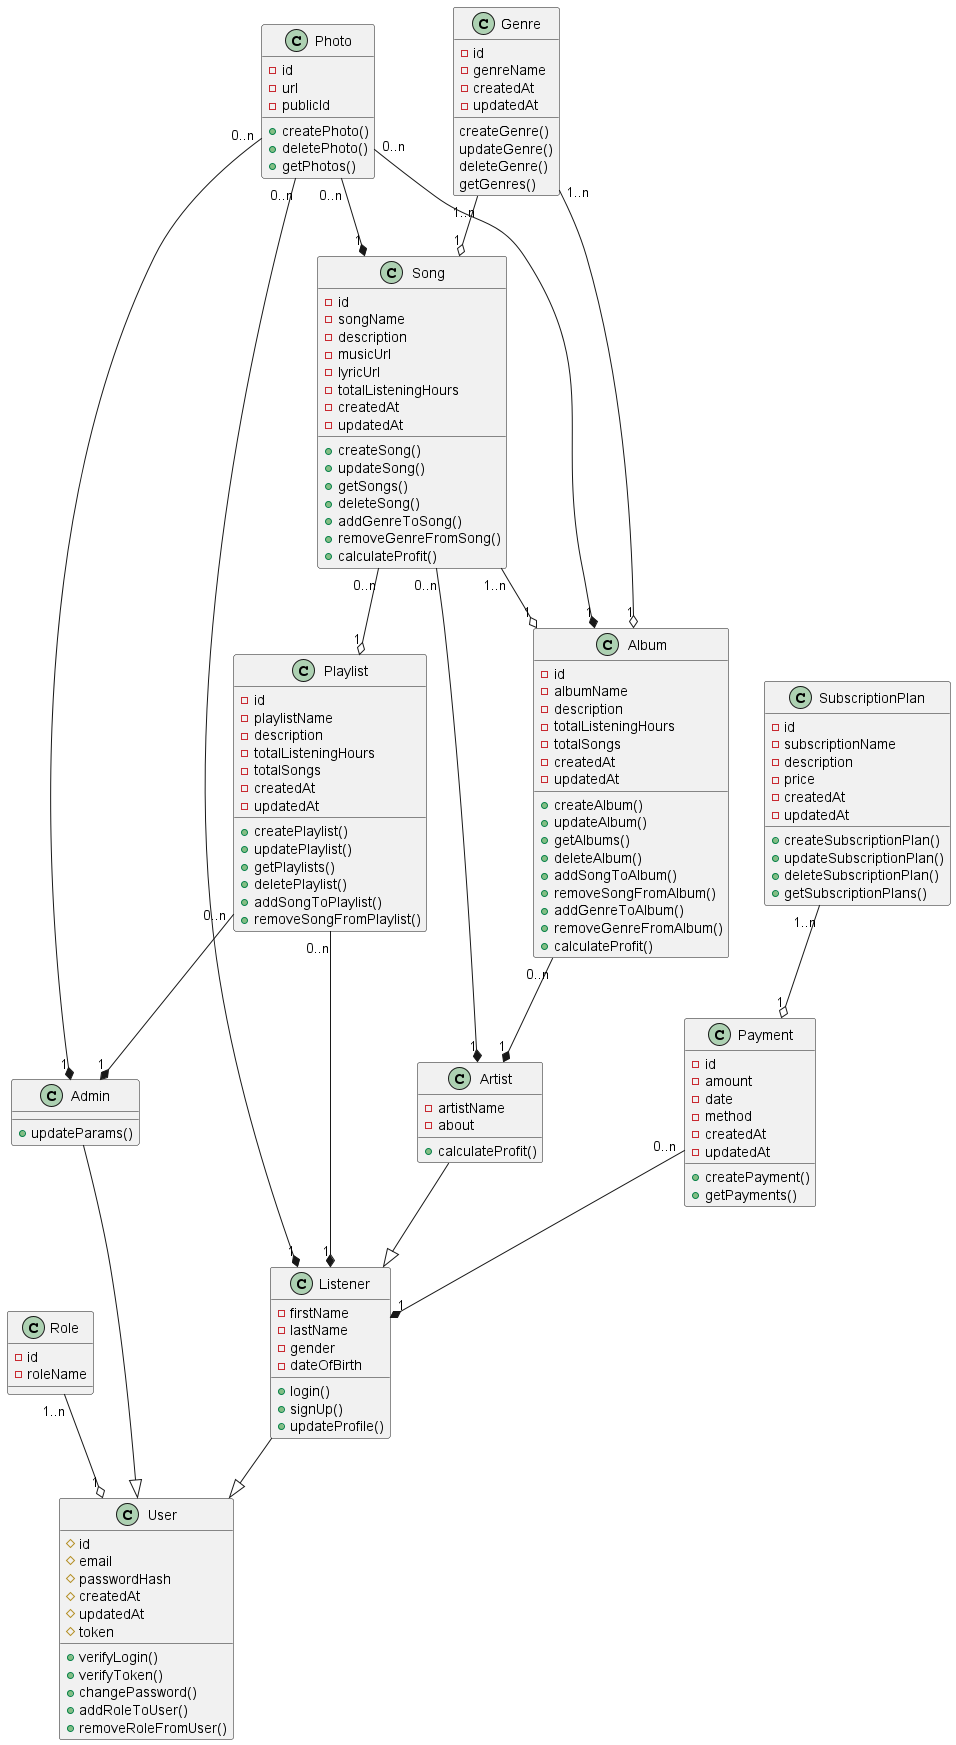

The diagram above was rendered by PlantUML. Its source (embedded in the PNG):
@startuml 
class Role {
    -id
    -roleName
}

class User {
    #id
    #email
    #passwordHash
    #createdAt
    #updatedAt
    #token
    +verifyLogin()
    +verifyToken()
    +changePassword()
    +addRoleToUser()
    +removeRoleFromUser()
}

class Listener {
    -firstName 
    -lastName 
    -gender 
    -dateOfBirth
    +login()
    +signUp()
    +updateProfile()
}

class Artist {
    -artistName 
    -about 
    +calculateProfit()
}

class Admin {
    +updateParams()
}

class Photo {
    -id 
    -url 
    -publicId
    +createPhoto()
    +deletePhoto()
    +getPhotos()
}

class Genre {
    -id 
    -genreName 
    -createdAt 
    -updatedAt 
    createGenre()
    updateGenre()
    deleteGenre()
    getGenres()
}

class Song {
    -id
    -songName 
    -description
    -musicUrl
    -lyricUrl
    -totalListeningHours
    -createdAt 
    -updatedAt 
    +createSong()
    +updateSong()
    +getSongs()
    +deleteSong()
    +addGenreToSong()
    +removeGenreFromSong()
    +calculateProfit()
}

class Playlist {
    -id 
    -playlistName 
    -description
    -totalListeningHours
    -totalSongs 
    -createdAt 
    -updatedAt 
    +createPlaylist()
    +updatePlaylist()
    +getPlaylists()
    +deletePlaylist()
    +addSongToPlaylist()
    +removeSongFromPlaylist()
}

class Album {
    -id 
    -albumName 
    -description
    -totalListeningHours
    -totalSongs 
    -createdAt 
    -updatedAt 
    +createAlbum()
    +updateAlbum()
    +getAlbums()
    +deleteAlbum()
    +addSongToAlbum()
    +removeSongFromAlbum()
    +addGenreToAlbum()
    +removeGenreFromAlbum()
    +calculateProfit()
}

class SubscriptionPlan {
    -id 
    -subscriptionName
    -description 
    -price
    -createdAt 
    -updatedAt 
    +createSubscriptionPlan()
    +updateSubscriptionPlan()
    +deleteSubscriptionPlan()
    +getSubscriptionPlans()
}

class Payment {
    -id 
    -amount 
    -date 
    -method 
    -createdAt
    -updatedAt
    +createPayment()
    +getPayments()
}

Listener --|> User
Artist --|> Listener 
Admin --|> User
Role "1..n" --o "1" User
Song "0..n" --* "1" Artist
Song "0..n" --o "1" Playlist
Song "1..n" --o "1" Album
Genre "1..n" --o "1" Song
Genre "1..n" --o "1" Album
Playlist "0..n" --* "1" Listener
Playlist "0..n" --* "1" Admin
Album "0..n" --* "1" Artist
Photo "0..n" --* "1" Listener
Photo "0..n" --* "1" Admin
Photo "0..n" --* "1" Song
Photo "0..n" --* "1" Album
Payment "0..n" --* "1" Listener
SubscriptionPlan "1..n" --o "1" Payment

@enduml